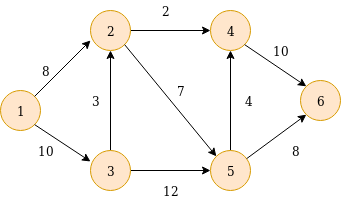

The diagram above was exported from draw.io. Its source (the exported page's mxGraphModel, read from the mxfile embedded in the PNG):
<mxGraphModel dx="1338" dy="606" grid="1" gridSize="10" guides="1" tooltips="1" connect="1" arrows="1" fold="1" page="1" pageScale="1" pageWidth="850" pageHeight="1100" math="0" shadow="0">
  <root>
    <mxCell id="0" />
    <mxCell id="1" parent="0" />
    <mxCell id="MxJQx6qnpVqZOaV3ive6-1" value="1" style="ellipse;whiteSpace=wrap;html=1;aspect=fixed;fillColor=#ffe6cc;strokeColor=#d79b00;" vertex="1" parent="1">
      <mxGeometry x="80" y="240" width="40" height="40" as="geometry" />
    </mxCell>
    <mxCell id="MxJQx6qnpVqZOaV3ive6-9" value="" style="edgeStyle=orthogonalEdgeStyle;rounded=0;orthogonalLoop=1;jettySize=auto;html=1;" edge="1" parent="1" source="MxJQx6qnpVqZOaV3ive6-2" target="MxJQx6qnpVqZOaV3ive6-8">
      <mxGeometry relative="1" as="geometry" />
    </mxCell>
    <mxCell id="MxJQx6qnpVqZOaV3ive6-2" value="2" style="ellipse;whiteSpace=wrap;html=1;aspect=fixed;fillColor=#ffe6cc;strokeColor=#d79b00;" vertex="1" parent="1">
      <mxGeometry x="170" y="160" width="40" height="40" as="geometry" />
    </mxCell>
    <mxCell id="MxJQx6qnpVqZOaV3ive6-8" value="4" style="ellipse;whiteSpace=wrap;html=1;aspect=fixed;fillColor=#ffe6cc;strokeColor=#d79b00;" vertex="1" parent="1">
      <mxGeometry x="290" y="160" width="40" height="40" as="geometry" />
    </mxCell>
    <mxCell id="MxJQx6qnpVqZOaV3ive6-13" value="" style="edgeStyle=orthogonalEdgeStyle;rounded=0;orthogonalLoop=1;jettySize=auto;html=1;entryX=0.5;entryY=1;entryDx=0;entryDy=0;" edge="1" parent="1" source="MxJQx6qnpVqZOaV3ive6-10" target="MxJQx6qnpVqZOaV3ive6-8">
      <mxGeometry relative="1" as="geometry">
        <mxPoint x="310" y="260" as="targetPoint" />
      </mxGeometry>
    </mxCell>
    <mxCell id="MxJQx6qnpVqZOaV3ive6-10" value="5" style="ellipse;whiteSpace=wrap;html=1;aspect=fixed;fillColor=#ffe6cc;strokeColor=#d79b00;" vertex="1" parent="1">
      <mxGeometry x="290" y="300" width="40" height="40" as="geometry" />
    </mxCell>
    <mxCell id="MxJQx6qnpVqZOaV3ive6-5" value="" style="endArrow=classic;html=1;exitX=1;exitY=0;exitDx=0;exitDy=0;" edge="1" parent="1" source="MxJQx6qnpVqZOaV3ive6-1">
      <mxGeometry width="50" height="50" relative="1" as="geometry">
        <mxPoint x="120" y="240" as="sourcePoint" />
        <mxPoint x="170" y="190" as="targetPoint" />
      </mxGeometry>
    </mxCell>
    <mxCell id="MxJQx6qnpVqZOaV3ive6-21" value="" style="edgeStyle=orthogonalEdgeStyle;rounded=0;orthogonalLoop=1;jettySize=auto;html=1;entryX=0.5;entryY=1;entryDx=0;entryDy=0;" edge="1" parent="1" source="MxJQx6qnpVqZOaV3ive6-6" target="MxJQx6qnpVqZOaV3ive6-2">
      <mxGeometry relative="1" as="geometry">
        <mxPoint x="190" y="260" as="targetPoint" />
      </mxGeometry>
    </mxCell>
    <mxCell id="MxJQx6qnpVqZOaV3ive6-22" value="" style="edgeStyle=orthogonalEdgeStyle;rounded=0;orthogonalLoop=1;jettySize=auto;html=1;" edge="1" parent="1" source="MxJQx6qnpVqZOaV3ive6-6" target="MxJQx6qnpVqZOaV3ive6-10">
      <mxGeometry relative="1" as="geometry" />
    </mxCell>
    <mxCell id="MxJQx6qnpVqZOaV3ive6-6" value="3" style="ellipse;whiteSpace=wrap;html=1;aspect=fixed;fillColor=#ffe6cc;strokeColor=#d79b00;" vertex="1" parent="1">
      <mxGeometry x="170" y="300" width="40" height="40" as="geometry" />
    </mxCell>
    <mxCell id="MxJQx6qnpVqZOaV3ive6-7" value="" style="endArrow=classic;html=1;exitX=1;exitY=1;exitDx=0;exitDy=0;entryX=0;entryY=0.275;entryDx=0;entryDy=0;entryPerimeter=0;" edge="1" parent="1" source="MxJQx6qnpVqZOaV3ive6-1" target="MxJQx6qnpVqZOaV3ive6-6">
      <mxGeometry width="50" height="50" relative="1" as="geometry">
        <mxPoint x="114" y="290" as="sourcePoint" />
        <mxPoint x="170" y="350" as="targetPoint" />
      </mxGeometry>
    </mxCell>
    <mxCell id="MxJQx6qnpVqZOaV3ive6-14" value="6" style="ellipse;whiteSpace=wrap;html=1;aspect=fixed;fillColor=#ffe6cc;strokeColor=#d79b00;" vertex="1" parent="1">
      <mxGeometry x="380" y="230" width="40" height="40" as="geometry" />
    </mxCell>
    <mxCell id="MxJQx6qnpVqZOaV3ive6-17" value="" style="endArrow=classic;html=1;entryX=0;entryY=1;entryDx=0;entryDy=0;" edge="1" parent="1" source="MxJQx6qnpVqZOaV3ive6-10" target="MxJQx6qnpVqZOaV3ive6-14">
      <mxGeometry width="50" height="50" relative="1" as="geometry">
        <mxPoint x="330" y="350" as="sourcePoint" />
        <mxPoint x="380" y="300" as="targetPoint" />
      </mxGeometry>
    </mxCell>
    <mxCell id="MxJQx6qnpVqZOaV3ive6-19" value="" style="endArrow=classic;html=1;entryX=0;entryY=0;entryDx=0;entryDy=0;exitX=1;exitY=1;exitDx=0;exitDy=0;" edge="1" parent="1" source="MxJQx6qnpVqZOaV3ive6-8" target="MxJQx6qnpVqZOaV3ive6-14">
      <mxGeometry width="50" height="50" relative="1" as="geometry">
        <mxPoint x="350" y="250" as="sourcePoint" />
        <mxPoint x="400" y="200" as="targetPoint" />
      </mxGeometry>
    </mxCell>
    <mxCell id="MxJQx6qnpVqZOaV3ive6-23" value="" style="endArrow=classic;html=1;entryX=0;entryY=0;entryDx=0;entryDy=0;exitX=1;exitY=1;exitDx=0;exitDy=0;" edge="1" parent="1" source="MxJQx6qnpVqZOaV3ive6-2" target="MxJQx6qnpVqZOaV3ive6-10">
      <mxGeometry width="50" height="50" relative="1" as="geometry">
        <mxPoint x="80" y="450" as="sourcePoint" />
        <mxPoint x="130" y="400" as="targetPoint" />
      </mxGeometry>
    </mxCell>
    <mxCell id="MxJQx6qnpVqZOaV3ive6-24" value="8" style="text;html=1;strokeColor=none;fillColor=none;align=center;verticalAlign=middle;whiteSpace=wrap;rounded=0;" vertex="1" parent="1">
      <mxGeometry x="110" y="210" width="30" height="20" as="geometry" />
    </mxCell>
    <mxCell id="MxJQx6qnpVqZOaV3ive6-25" value="2" style="text;html=1;strokeColor=none;fillColor=none;align=center;verticalAlign=middle;whiteSpace=wrap;rounded=0;" vertex="1" parent="1">
      <mxGeometry x="230" y="150" width="30" height="20" as="geometry" />
    </mxCell>
    <mxCell id="MxJQx6qnpVqZOaV3ive6-27" value="3" style="text;html=1;strokeColor=none;fillColor=none;align=center;verticalAlign=middle;whiteSpace=wrap;rounded=0;" vertex="1" parent="1">
      <mxGeometry x="160" y="240" width="30" height="20" as="geometry" />
    </mxCell>
    <mxCell id="MxJQx6qnpVqZOaV3ive6-28" value="10" style="text;html=1;strokeColor=none;fillColor=none;align=center;verticalAlign=middle;whiteSpace=wrap;rounded=0;" vertex="1" parent="1">
      <mxGeometry x="110" y="290" width="30" height="20" as="geometry" />
    </mxCell>
    <mxCell id="MxJQx6qnpVqZOaV3ive6-29" value="7" style="text;html=1;strokeColor=none;fillColor=none;align=center;verticalAlign=middle;whiteSpace=wrap;rounded=0;" vertex="1" parent="1">
      <mxGeometry x="245" y="230" width="30" height="20" as="geometry" />
    </mxCell>
    <mxCell id="MxJQx6qnpVqZOaV3ive6-30" value="12" style="text;html=1;strokeColor=none;fillColor=none;align=center;verticalAlign=middle;whiteSpace=wrap;rounded=0;" vertex="1" parent="1">
      <mxGeometry x="235" y="330" width="30" height="20" as="geometry" />
    </mxCell>
    <mxCell id="MxJQx6qnpVqZOaV3ive6-31" value="8" style="text;html=1;strokeColor=none;fillColor=none;align=center;verticalAlign=middle;whiteSpace=wrap;rounded=0;" vertex="1" parent="1">
      <mxGeometry x="360" y="290" width="30" height="20" as="geometry" />
    </mxCell>
    <mxCell id="MxJQx6qnpVqZOaV3ive6-32" value="10" style="text;html=1;strokeColor=none;fillColor=none;align=center;verticalAlign=middle;whiteSpace=wrap;rounded=0;" vertex="1" parent="1">
      <mxGeometry x="345" y="190" width="30" height="20" as="geometry" />
    </mxCell>
    <mxCell id="MxJQx6qnpVqZOaV3ive6-33" value="4" style="text;html=1;strokeColor=none;fillColor=none;align=center;verticalAlign=middle;whiteSpace=wrap;rounded=0;" vertex="1" parent="1">
      <mxGeometry x="312.5" y="240" width="30" height="20" as="geometry" />
    </mxCell>
  </root>
</mxGraphModel>